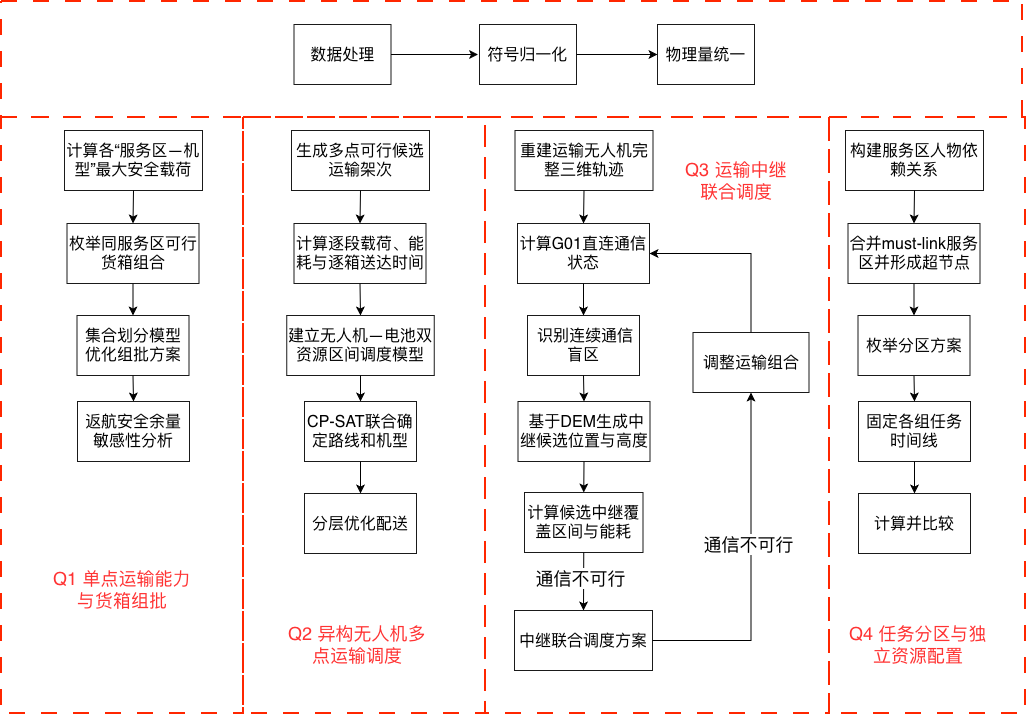

The diagram above was exported from draw.io. Its source (the exported page's mxGraphModel, read from the mxfile embedded in the PNG):
<mxGraphModel dx="1454" dy="861" grid="0" gridSize="10" guides="1" tooltips="1" connect="1" arrows="1" fold="1" page="0" pageScale="1" pageWidth="827" pageHeight="1169" math="0" shadow="0">
  <root>
    <mxCell id="0" />
    <mxCell id="1" parent="0" />
    <mxCell id="jzMwuc5kisNjsHMi-WIM-16" parent="1" style="rounded=0;whiteSpace=wrap;html=1;strokeColor=#1A1A1A;align=center;" value="&lt;div style=&quot;&quot;&gt;&lt;span style=&quot;font-size: medium; text-align: start;&quot;&gt;计算各“服务区—机型”最大安全载荷&lt;/span&gt;&lt;br&gt;&lt;/div&gt;" vertex="1">
      <mxGeometry height="60" width="138" x="-19" y="186" as="geometry" />
    </mxCell>
    <mxCell id="jzMwuc5kisNjsHMi-WIM-17" edge="1" parent="1" source="jzMwuc5kisNjsHMi-WIM-16" style="endArrow=classic;html=1;rounded=0;exitX=0.5;exitY=1;exitDx=0;exitDy=0;entryX=0.5;entryY=0;entryDx=0;entryDy=0;" target="jzMwuc5kisNjsHMi-WIM-18" value="">
      <mxGeometry height="50" relative="1" width="50" as="geometry">
        <mxPoint x="65.5" y="499" as="sourcePoint" />
        <mxPoint x="-144.5" y="297" as="targetPoint" />
      </mxGeometry>
    </mxCell>
    <mxCell id="jzMwuc5kisNjsHMi-WIM-18" parent="1" style="rounded=0;whiteSpace=wrap;html=1;strokeColor=#1A1A1A;" value="&lt;div style=&quot;&quot;&gt;&lt;span style=&quot;font-size: medium;&quot;&gt;枚举同服务区可行货箱组合&lt;/span&gt;&lt;br&gt;&lt;/div&gt;" vertex="1">
      <mxGeometry height="60" width="132" x="-16.5" y="279" as="geometry" />
    </mxCell>
    <mxCell id="jzMwuc5kisNjsHMi-WIM-19" edge="1" parent="1" source="jzMwuc5kisNjsHMi-WIM-18" style="endArrow=classic;html=1;rounded=0;exitX=0.5;exitY=1;exitDx=0;exitDy=0;entryX=0.5;entryY=0;entryDx=0;entryDy=0;" target="jzMwuc5kisNjsHMi-WIM-20" value="">
      <mxGeometry height="50" relative="1" width="50" as="geometry">
        <mxPoint x="259.5" y="652" as="sourcePoint" />
        <mxPoint x="49.5" y="399" as="targetPoint" />
      </mxGeometry>
    </mxCell>
    <mxCell id="jzMwuc5kisNjsHMi-WIM-20" parent="1" style="rounded=0;whiteSpace=wrap;html=1;strokeColor=#1A1A1A;align=center;" value="&lt;div style=&quot;&quot;&gt;&lt;span style=&quot;font-size: medium; text-align: start;&quot;&gt;集合划分模型优化组批方案&lt;/span&gt;&lt;br&gt;&lt;/div&gt;" vertex="1">
      <mxGeometry height="60" width="112" x="-6.5" y="371" as="geometry" />
    </mxCell>
    <mxCell id="jzMwuc5kisNjsHMi-WIM-21" edge="1" parent="1" source="jzMwuc5kisNjsHMi-WIM-20" style="endArrow=classic;html=1;rounded=0;exitX=0.5;exitY=1;exitDx=0;exitDy=0;entryX=0.5;entryY=0;entryDx=0;entryDy=0;" target="jzMwuc5kisNjsHMi-WIM-27" value="">
      <mxGeometry height="50" relative="1" width="50" as="geometry">
        <mxPoint x="93.5" y="810" as="sourcePoint" />
        <mxPoint x="40.5" y="507" as="targetPoint" />
      </mxGeometry>
    </mxCell>
    <mxCell id="jzMwuc5kisNjsHMi-WIM-26" edge="1" parent="1" source="jzMwuc5kisNjsHMi-WIM-27" style="endArrow=classic;html=1;rounded=0;exitX=0.5;exitY=1;exitDx=0;exitDy=0;" value="">
      <mxGeometry height="50" relative="1" width="50" as="geometry">
        <mxPoint x="204" y="441" as="sourcePoint" />
        <mxPoint x="68" y="509" as="targetPoint" />
      </mxGeometry>
    </mxCell>
    <mxCell id="jzMwuc5kisNjsHMi-WIM-27" parent="1" style="rounded=0;whiteSpace=wrap;html=1;strokeColor=#1A1A1A;align=center;" value="&lt;div style=&quot;&quot;&gt;&lt;span style=&quot;font-size: medium; text-align: start;&quot;&gt;返航安全余量敏感性分析&lt;/span&gt;&lt;br&gt;&lt;/div&gt;" vertex="1">
      <mxGeometry height="60" width="112" x="-6" y="457" as="geometry" />
    </mxCell>
    <mxCell id="jzMwuc5kisNjsHMi-WIM-29" parent="1" style="rounded=0;whiteSpace=wrap;html=1;strokeColor=#1A1A1A;align=center;" value="&lt;div style=&quot;&quot;&gt;&lt;font size=&quot;3&quot;&gt;数据处理&lt;/font&gt;&lt;/div&gt;" vertex="1">
      <mxGeometry height="60" width="97" x="210.5" y="80" as="geometry" />
    </mxCell>
    <mxCell id="jzMwuc5kisNjsHMi-WIM-31" parent="1" style="rounded=0;whiteSpace=wrap;html=1;strokeColor=#1A1A1A;align=center;" value="&lt;div style=&quot;&quot;&gt;&lt;span style=&quot;font-size: medium; text-align: start;&quot;&gt;生成多点可行候选运输架次&lt;/span&gt;&lt;br&gt;&lt;/div&gt;" vertex="1">
      <mxGeometry height="60" width="138" x="208" y="186" as="geometry" />
    </mxCell>
    <mxCell id="jzMwuc5kisNjsHMi-WIM-32" edge="1" parent="1" source="jzMwuc5kisNjsHMi-WIM-31" style="endArrow=classic;html=1;rounded=0;exitX=0.5;exitY=1;exitDx=0;exitDy=0;entryX=0.5;entryY=0;entryDx=0;entryDy=0;" target="jzMwuc5kisNjsHMi-WIM-33" value="">
      <mxGeometry height="50" relative="1" width="50" as="geometry">
        <mxPoint x="292.5" y="499" as="sourcePoint" />
        <mxPoint x="82.5" y="297" as="targetPoint" />
      </mxGeometry>
    </mxCell>
    <mxCell id="jzMwuc5kisNjsHMi-WIM-33" parent="1" style="rounded=0;whiteSpace=wrap;html=1;strokeColor=#1A1A1A;" value="&lt;div style=&quot;&quot;&gt;&lt;span style=&quot;font-size: medium; text-align: start;&quot;&gt;计算逐段载荷、能耗与逐箱送达时间&lt;/span&gt;&lt;br&gt;&lt;/div&gt;" vertex="1">
      <mxGeometry height="60" width="132" x="210.5" y="279" as="geometry" />
    </mxCell>
    <mxCell id="jzMwuc5kisNjsHMi-WIM-34" edge="1" parent="1" source="jzMwuc5kisNjsHMi-WIM-33" style="endArrow=classic;html=1;rounded=0;exitX=0.5;exitY=1;exitDx=0;exitDy=0;entryX=0.5;entryY=0;entryDx=0;entryDy=0;" target="jzMwuc5kisNjsHMi-WIM-35" value="">
      <mxGeometry height="50" relative="1" width="50" as="geometry">
        <mxPoint x="486.5" y="652" as="sourcePoint" />
        <mxPoint x="276.5" y="399" as="targetPoint" />
      </mxGeometry>
    </mxCell>
    <mxCell id="jzMwuc5kisNjsHMi-WIM-35" parent="1" style="rounded=0;whiteSpace=wrap;html=1;strokeColor=#1A1A1A;align=center;" value="&lt;div style=&quot;&quot;&gt;&lt;span style=&quot;font-size: medium; text-align: start;&quot;&gt;建立无人机—电池双资源区间调度模型&lt;/span&gt;&lt;br&gt;&lt;/div&gt;" vertex="1">
      <mxGeometry height="60" width="147.5" x="203.25" y="371" as="geometry" />
    </mxCell>
    <mxCell id="jzMwuc5kisNjsHMi-WIM-36" edge="1" parent="1" source="jzMwuc5kisNjsHMi-WIM-35" style="endArrow=classic;html=1;rounded=0;exitX=0.5;exitY=1;exitDx=0;exitDy=0;entryX=0.5;entryY=0;entryDx=0;entryDy=0;" target="jzMwuc5kisNjsHMi-WIM-38" value="">
      <mxGeometry height="50" relative="1" width="50" as="geometry">
        <mxPoint x="320.5" y="810" as="sourcePoint" />
        <mxPoint x="267.5" y="507" as="targetPoint" />
      </mxGeometry>
    </mxCell>
    <mxCell id="jzMwuc5kisNjsHMi-WIM-37" edge="1" parent="1" source="jzMwuc5kisNjsHMi-WIM-38" style="endArrow=classic;html=1;rounded=0;exitX=0.5;exitY=1;exitDx=0;exitDy=0;" value="">
      <mxGeometry height="50" relative="1" width="50" as="geometry">
        <mxPoint x="431" y="441" as="sourcePoint" />
        <mxPoint x="295" y="509" as="targetPoint" />
      </mxGeometry>
    </mxCell>
    <mxCell id="jzMwuc5kisNjsHMi-WIM-38" parent="1" style="rounded=0;whiteSpace=wrap;html=1;strokeColor=#1A1A1A;align=center;" value="&lt;div style=&quot;&quot;&gt;&lt;span style=&quot;font-size: medium; text-align: start;&quot;&gt;CP-SAT联合确定路线和机型&lt;/span&gt;&lt;br&gt;&lt;/div&gt;" vertex="1">
      <mxGeometry height="60" width="112" x="221" y="457" as="geometry" />
    </mxCell>
    <mxCell id="jzMwuc5kisNjsHMi-WIM-40" parent="1" style="rounded=0;whiteSpace=wrap;html=1;strokeColor=#1A1A1A;align=center;" value="&lt;div style=&quot;&quot;&gt;&lt;span style=&quot;font-size: medium; text-align: start;&quot;&gt;重建运输无人机完整三维轨迹&lt;/span&gt;&lt;br&gt;&lt;/div&gt;" vertex="1">
      <mxGeometry height="60" width="138" x="431.5" y="186" as="geometry" />
    </mxCell>
    <mxCell id="jzMwuc5kisNjsHMi-WIM-41" edge="1" parent="1" source="jzMwuc5kisNjsHMi-WIM-40" style="endArrow=classic;html=1;rounded=0;exitX=0.5;exitY=1;exitDx=0;exitDy=0;entryX=0.5;entryY=0;entryDx=0;entryDy=0;" target="jzMwuc5kisNjsHMi-WIM-42" value="">
      <mxGeometry height="50" relative="1" width="50" as="geometry">
        <mxPoint x="516" y="499" as="sourcePoint" />
        <mxPoint x="306" y="297" as="targetPoint" />
      </mxGeometry>
    </mxCell>
    <mxCell id="jzMwuc5kisNjsHMi-WIM-42" parent="1" style="rounded=0;whiteSpace=wrap;html=1;strokeColor=#1A1A1A;" value="&lt;div style=&quot;&quot;&gt;&lt;span style=&quot;font-size: medium; text-align: start;&quot;&gt;计算G01直连通信状态&lt;/span&gt;&lt;br&gt;&lt;/div&gt;" vertex="1">
      <mxGeometry height="60" width="132" x="434" y="279" as="geometry" />
    </mxCell>
    <mxCell id="jzMwuc5kisNjsHMi-WIM-43" edge="1" parent="1" source="jzMwuc5kisNjsHMi-WIM-42" style="endArrow=classic;html=1;rounded=0;exitX=0.5;exitY=1;exitDx=0;exitDy=0;entryX=0.5;entryY=0;entryDx=0;entryDy=0;" target="jzMwuc5kisNjsHMi-WIM-44" value="">
      <mxGeometry height="50" relative="1" width="50" as="geometry">
        <mxPoint x="710" y="652" as="sourcePoint" />
        <mxPoint x="500" y="399" as="targetPoint" />
      </mxGeometry>
    </mxCell>
    <mxCell id="jzMwuc5kisNjsHMi-WIM-44" parent="1" style="rounded=0;whiteSpace=wrap;html=1;strokeColor=#1A1A1A;align=center;" value="&lt;div style=&quot;&quot;&gt;&lt;span style=&quot;font-size: medium; text-align: start;&quot;&gt;&amp;nbsp;识别连续通信盲区&lt;/span&gt;&lt;br&gt;&lt;/div&gt;" vertex="1">
      <mxGeometry height="60" width="112" x="444" y="371" as="geometry" />
    </mxCell>
    <mxCell id="jzMwuc5kisNjsHMi-WIM-45" edge="1" parent="1" source="jzMwuc5kisNjsHMi-WIM-44" style="endArrow=classic;html=1;rounded=0;exitX=0.5;exitY=1;exitDx=0;exitDy=0;entryX=0.5;entryY=0;entryDx=0;entryDy=0;" target="jzMwuc5kisNjsHMi-WIM-47" value="">
      <mxGeometry height="50" relative="1" width="50" as="geometry">
        <mxPoint x="544" y="810" as="sourcePoint" />
        <mxPoint x="491" y="507" as="targetPoint" />
      </mxGeometry>
    </mxCell>
    <mxCell id="jzMwuc5kisNjsHMi-WIM-46" edge="1" parent="1" source="jzMwuc5kisNjsHMi-WIM-47" style="endArrow=classic;html=1;rounded=0;exitX=0.5;exitY=1;exitDx=0;exitDy=0;" value="">
      <mxGeometry height="50" relative="1" width="50" as="geometry">
        <mxPoint x="654.5" y="441" as="sourcePoint" />
        <mxPoint x="518.5" y="509" as="targetPoint" />
      </mxGeometry>
    </mxCell>
    <mxCell id="jzMwuc5kisNjsHMi-WIM-47" parent="1" style="rounded=0;whiteSpace=wrap;html=1;strokeColor=#1A1A1A;align=center;" value="&lt;div style=&quot;&quot;&gt;&lt;span style=&quot;font-size: medium; text-align: start;&quot;&gt;&amp;nbsp;基于DEM生成中继候选位置与高度&lt;/span&gt;&lt;br&gt;&lt;/div&gt;" vertex="1">
      <mxGeometry height="60" width="132" x="434.5" y="457" as="geometry" />
    </mxCell>
    <mxCell id="jzMwuc5kisNjsHMi-WIM-49" edge="1" parent="1" source="jzMwuc5kisNjsHMi-WIM-38" style="endArrow=classic;html=1;rounded=0;entryX=0.5;entryY=0;entryDx=0;entryDy=0;exitX=0.5;exitY=1;exitDx=0;exitDy=0;" target="jzMwuc5kisNjsHMi-WIM-50" value="">
      <mxGeometry height="50" relative="1" width="50" as="geometry">
        <mxPoint x="399.75" y="433" as="sourcePoint" />
        <mxPoint x="399.25" y="490" as="targetPoint" />
      </mxGeometry>
    </mxCell>
    <mxCell id="jzMwuc5kisNjsHMi-WIM-50" parent="1" style="rounded=0;whiteSpace=wrap;html=1;strokeColor=#1A1A1A;align=center;" value="&lt;div style=&quot;text-align: start;&quot;&gt;&lt;span style=&quot;font-size: medium;&quot;&gt;分层优化配送&lt;/span&gt;&lt;br&gt;&lt;/div&gt;" vertex="1">
      <mxGeometry height="60" width="112" x="221" y="549" as="geometry" />
    </mxCell>
    <mxCell id="jzMwuc5kisNjsHMi-WIM-55" edge="1" parent="1" source="jzMwuc5kisNjsHMi-WIM-47" style="endArrow=classic;html=1;rounded=0;exitX=0.5;exitY=1;exitDx=0;exitDy=0;entryX=0.5;entryY=0;entryDx=0;entryDy=0;" target="jzMwuc5kisNjsHMi-WIM-56" value="">
      <mxGeometry height="50" relative="1" width="50" as="geometry">
        <mxPoint x="497.5" y="537" as="sourcePoint" />
        <mxPoint x="497" y="597" as="targetPoint" />
      </mxGeometry>
    </mxCell>
    <mxCell id="jzMwuc5kisNjsHMi-WIM-56" parent="1" style="rounded=0;whiteSpace=wrap;html=1;strokeColor=#1A1A1A;align=center;" value="&lt;div style=&quot;&quot;&gt;&lt;span style=&quot;font-size: medium; text-align: start;&quot;&gt;计算候选中继覆盖区间与能耗&lt;/span&gt;&lt;br&gt;&lt;/div&gt;" vertex="1">
      <mxGeometry height="60" width="118.5" x="441" y="548" as="geometry" />
    </mxCell>
    <mxCell id="jzMwuc5kisNjsHMi-WIM-57" edge="1" parent="1" source="jzMwuc5kisNjsHMi-WIM-56" style="endArrow=classic;html=1;rounded=0;exitX=0.5;exitY=1;exitDx=0;exitDy=0;entryX=0.5;entryY=0;entryDx=0;entryDy=0;" target="jzMwuc5kisNjsHMi-WIM-59" value="">
      <mxGeometry height="50" relative="1" width="50" as="geometry">
        <mxPoint x="541" y="987" as="sourcePoint" />
        <mxPoint x="488" y="684" as="targetPoint" />
      </mxGeometry>
    </mxCell>
    <mxCell id="jzMwuc5kisNjsHMi-WIM-66" connectable="0" parent="jzMwuc5kisNjsHMi-WIM-57" style="edgeLabel;html=1;align=center;verticalAlign=middle;resizable=0;points=[];" value="&lt;font style=&quot;font-size: 18px;&quot;&gt;通信不可行&lt;/font&gt;" vertex="1">
      <mxGeometry relative="1" x="-0.3444" y="-3" as="geometry">
        <mxPoint x="-1" y="7" as="offset" />
      </mxGeometry>
    </mxCell>
    <mxCell id="jzMwuc5kisNjsHMi-WIM-58" edge="1" parent="1" source="jzMwuc5kisNjsHMi-WIM-59" style="endArrow=classic;html=1;rounded=0;exitX=0.5;exitY=1;exitDx=0;exitDy=0;" value="">
      <mxGeometry height="50" relative="1" width="50" as="geometry">
        <mxPoint x="651.5" y="618" as="sourcePoint" />
        <mxPoint x="515.5" y="686" as="targetPoint" />
      </mxGeometry>
    </mxCell>
    <mxCell id="jzMwuc5kisNjsHMi-WIM-59" parent="1" style="rounded=0;whiteSpace=wrap;html=1;strokeColor=#1A1A1A;align=center;" value="&lt;div style=&quot;&quot;&gt;&lt;span style=&quot;font-size: medium; text-align: start;&quot;&gt;中继联合调度方案&lt;/span&gt;&lt;br&gt;&lt;/div&gt;" vertex="1">
      <mxGeometry height="60" width="138" x="431" y="666" as="geometry" />
    </mxCell>
    <mxCell id="jzMwuc5kisNjsHMi-WIM-62" edge="1" parent="1" source="jzMwuc5kisNjsHMi-WIM-59" style="endArrow=classic;html=1;rounded=0;exitX=1;exitY=0.5;exitDx=0;exitDy=0;entryX=0.5;entryY=1;entryDx=0;entryDy=0;" target="jzMwuc5kisNjsHMi-WIM-63" value="">
      <mxGeometry height="50" relative="1" width="50" as="geometry">
        <Array as="points">
          <mxPoint x="667.5" y="696" />
        </Array>
        <mxPoint x="452.5" y="497" as="sourcePoint" />
        <mxPoint x="698.5" y="665" as="targetPoint" />
      </mxGeometry>
    </mxCell>
    <mxCell id="jzMwuc5kisNjsHMi-WIM-65" connectable="0" parent="jzMwuc5kisNjsHMi-WIM-62" style="edgeLabel;html=1;align=center;verticalAlign=middle;resizable=0;points=[];" value="&lt;span style=&quot;font-size: 18px;&quot;&gt;通信不可行&lt;/span&gt;" vertex="1">
      <mxGeometry relative="1" x="0.1238" y="3" as="geometry">
        <mxPoint as="offset" />
      </mxGeometry>
    </mxCell>
    <mxCell id="jzMwuc5kisNjsHMi-WIM-63" parent="1" style="rounded=0;whiteSpace=wrap;html=1;strokeColor=#1A1A1A;align=center;" value="&lt;div style=&quot;&quot;&gt;&lt;span style=&quot;font-size: medium; text-align: start;&quot;&gt;调整运输组合&lt;/span&gt;&lt;br&gt;&lt;/div&gt;" vertex="1">
      <mxGeometry height="60" width="116" x="609.5" y="388" as="geometry" />
    </mxCell>
    <mxCell id="jzMwuc5kisNjsHMi-WIM-64" edge="1" parent="1" source="jzMwuc5kisNjsHMi-WIM-63" style="endArrow=classic;html=1;rounded=0;exitX=0.5;exitY=0;exitDx=0;exitDy=0;entryX=1;entryY=0.5;entryDx=0;entryDy=0;curved=0;" target="jzMwuc5kisNjsHMi-WIM-42" value="">
      <mxGeometry height="50" relative="1" width="50" as="geometry">
        <Array as="points">
          <mxPoint x="667.5" y="309" />
        </Array>
        <mxPoint x="626.5" y="746" as="sourcePoint" />
        <mxPoint x="724.5" y="529" as="targetPoint" />
      </mxGeometry>
    </mxCell>
    <mxCell id="jzMwuc5kisNjsHMi-WIM-67" parent="1" style="rounded=0;whiteSpace=wrap;html=1;fillColor=none;dashed=1;dashPattern=8 8;strokeColor=light-dark(#ff2600, #ededed);strokeWidth=2;" value="" vertex="1">
      <mxGeometry height="596" width="242" x="-82" y="173" as="geometry" />
    </mxCell>
    <mxCell id="jzMwuc5kisNjsHMi-WIM-68" parent="1" style="rounded=0;whiteSpace=wrap;html=1;fillColor=none;dashed=1;dashPattern=8 8;strokeColor=light-dark(#ff2600, #ededed);strokeWidth=2;" value="" vertex="1">
      <mxGeometry height="596" width="344" x="402" y="173" as="geometry" />
    </mxCell>
    <mxCell id="jzMwuc5kisNjsHMi-WIM-69" parent="1" style="rounded=0;whiteSpace=wrap;html=1;fillColor=none;dashed=1;dashPattern=8 8;strokeColor=light-dark(#ff2600, #ededed);strokeWidth=2;" value="" vertex="1">
      <mxGeometry height="596" width="242" x="160" y="173" as="geometry" />
    </mxCell>
    <mxCell id="jzMwuc5kisNjsHMi-WIM-70" parent="1" style="rounded=0;whiteSpace=wrap;html=1;strokeColor=#1A1A1A;align=center;" value="&lt;div style=&quot;&quot;&gt;&lt;font size=&quot;3&quot;&gt;构建服务区人物依赖关系&lt;/font&gt;&lt;/div&gt;" vertex="1">
      <mxGeometry height="60" width="138" x="762" y="186" as="geometry" />
    </mxCell>
    <mxCell id="jzMwuc5kisNjsHMi-WIM-71" edge="1" parent="1" source="jzMwuc5kisNjsHMi-WIM-70" style="endArrow=classic;html=1;rounded=0;exitX=0.5;exitY=1;exitDx=0;exitDy=0;entryX=0.5;entryY=0;entryDx=0;entryDy=0;" target="jzMwuc5kisNjsHMi-WIM-72" value="">
      <mxGeometry height="50" relative="1" width="50" as="geometry">
        <mxPoint x="846.5" y="499" as="sourcePoint" />
        <mxPoint x="636.5" y="297" as="targetPoint" />
      </mxGeometry>
    </mxCell>
    <mxCell id="jzMwuc5kisNjsHMi-WIM-72" parent="1" style="rounded=0;whiteSpace=wrap;html=1;strokeColor=#1A1A1A;" value="&lt;font size=&quot;3&quot;&gt;合并must-link服务区并形成超节点&lt;/font&gt;" vertex="1">
      <mxGeometry height="60" width="132" x="764.5" y="279" as="geometry" />
    </mxCell>
    <mxCell id="jzMwuc5kisNjsHMi-WIM-73" edge="1" parent="1" source="jzMwuc5kisNjsHMi-WIM-72" style="endArrow=classic;html=1;rounded=0;exitX=0.5;exitY=1;exitDx=0;exitDy=0;entryX=0.5;entryY=0;entryDx=0;entryDy=0;" target="jzMwuc5kisNjsHMi-WIM-80" value="">
      <mxGeometry height="50" relative="1" width="50" as="geometry">
        <mxPoint x="1040.5" y="652" as="sourcePoint" />
        <mxPoint x="831" y="371" as="targetPoint" />
      </mxGeometry>
    </mxCell>
    <mxCell id="jzMwuc5kisNjsHMi-WIM-74" edge="1" parent="1" source="jzMwuc5kisNjsHMi-WIM-80" style="endArrow=classic;html=1;rounded=0;entryX=0.5;entryY=0;entryDx=0;entryDy=0;exitX=0.5;exitY=1;exitDx=0;exitDy=0;" target="jzMwuc5kisNjsHMi-WIM-76" value="">
      <mxGeometry height="50" relative="1" width="50" as="geometry">
        <mxPoint x="831" y="433.41" as="sourcePoint" />
        <mxPoint x="821.5" y="507" as="targetPoint" />
      </mxGeometry>
    </mxCell>
    <mxCell id="jzMwuc5kisNjsHMi-WIM-75" edge="1" parent="1" source="jzMwuc5kisNjsHMi-WIM-76" style="endArrow=classic;html=1;rounded=0;exitX=0.5;exitY=1;exitDx=0;exitDy=0;" value="">
      <mxGeometry height="50" relative="1" width="50" as="geometry">
        <mxPoint x="985" y="441" as="sourcePoint" />
        <mxPoint x="849" y="509" as="targetPoint" />
      </mxGeometry>
    </mxCell>
    <mxCell id="jzMwuc5kisNjsHMi-WIM-76" parent="1" style="rounded=0;whiteSpace=wrap;html=1;strokeColor=#1A1A1A;align=center;" value="&lt;div style=&quot;&quot;&gt;&lt;font size=&quot;3&quot;&gt;固定各组任务时间线&lt;/font&gt;&lt;/div&gt;" vertex="1">
      <mxGeometry height="60" width="112" x="775" y="457" as="geometry" />
    </mxCell>
    <mxCell id="jzMwuc5kisNjsHMi-WIM-78" edge="1" parent="1" source="jzMwuc5kisNjsHMi-WIM-76" style="endArrow=classic;html=1;rounded=0;entryX=0.5;entryY=0;entryDx=0;entryDy=0;exitX=0.5;exitY=1;exitDx=0;exitDy=0;" target="jzMwuc5kisNjsHMi-WIM-79" value="">
      <mxGeometry height="50" relative="1" width="50" as="geometry">
        <mxPoint x="953.75" y="433" as="sourcePoint" />
        <mxPoint x="953.25" y="490" as="targetPoint" />
      </mxGeometry>
    </mxCell>
    <mxCell id="jzMwuc5kisNjsHMi-WIM-79" parent="1" style="rounded=0;whiteSpace=wrap;html=1;strokeColor=#1A1A1A;align=center;" value="&lt;div style=&quot;text-align: start;&quot;&gt;&lt;font size=&quot;3&quot;&gt;计算并比较&lt;/font&gt;&lt;/div&gt;" vertex="1">
      <mxGeometry height="60" width="112" x="775" y="549" as="geometry" />
    </mxCell>
    <mxCell id="jzMwuc5kisNjsHMi-WIM-80" parent="1" style="rounded=0;whiteSpace=wrap;html=1;strokeColor=#1A1A1A;align=center;" value="&lt;div style=&quot;text-align: start;&quot;&gt;&lt;font size=&quot;3&quot;&gt;枚举分区方案&lt;/font&gt;&lt;/div&gt;" vertex="1">
      <mxGeometry height="60" width="112" x="774.5" y="371" as="geometry" />
    </mxCell>
    <mxCell id="jzMwuc5kisNjsHMi-WIM-83" parent="1" style="rounded=0;whiteSpace=wrap;html=1;fillColor=none;dashed=1;dashPattern=8 8;strokeColor=light-dark(#ff2600, #ededed);strokeWidth=2;" value="" vertex="1">
      <mxGeometry height="596" width="196" x="746" y="173" as="geometry" />
    </mxCell>
    <mxCell id="jzMwuc5kisNjsHMi-WIM-84" edge="1" parent="1" source="jzMwuc5kisNjsHMi-WIM-29" style="endArrow=classic;html=1;rounded=0;exitX=1;exitY=0.5;exitDx=0;exitDy=0;" value="">
      <mxGeometry height="50" relative="1" width="50" as="geometry">
        <mxPoint x="492" y="411" as="sourcePoint" />
        <mxPoint x="394.53" y="110" as="targetPoint" />
      </mxGeometry>
    </mxCell>
    <mxCell id="jzMwuc5kisNjsHMi-WIM-86" parent="1" style="rounded=0;whiteSpace=wrap;html=1;strokeColor=#1A1A1A;align=center;" value="&lt;div style=&quot;&quot;&gt;&lt;font size=&quot;3&quot;&gt;符号归一化&lt;/font&gt;&lt;/div&gt;" vertex="1">
      <mxGeometry height="60" width="97" x="396" y="80" as="geometry" />
    </mxCell>
    <mxCell id="jzMwuc5kisNjsHMi-WIM-87" edge="1" parent="1" source="jzMwuc5kisNjsHMi-WIM-86" style="endArrow=classic;html=1;rounded=0;exitX=1;exitY=0.5;exitDx=0;exitDy=0;entryX=0;entryY=0.5;entryDx=0;entryDy=0;" target="jzMwuc5kisNjsHMi-WIM-88" value="">
      <mxGeometry height="50" relative="1" width="50" as="geometry">
        <mxPoint x="677.5" y="411" as="sourcePoint" />
        <mxPoint x="572.97" y="110" as="targetPoint" />
      </mxGeometry>
    </mxCell>
    <mxCell id="jzMwuc5kisNjsHMi-WIM-88" parent="1" style="rounded=0;whiteSpace=wrap;html=1;strokeColor=#1A1A1A;align=center;" value="&lt;div style=&quot;&quot;&gt;&lt;font size=&quot;3&quot;&gt;物理量统一&lt;/font&gt;&lt;/div&gt;" vertex="1">
      <mxGeometry height="60" width="97" x="574" y="80" as="geometry" />
    </mxCell>
    <mxCell id="jzMwuc5kisNjsHMi-WIM-90" parent="1" style="text;html=1;whiteSpace=wrap;strokeColor=none;fillColor=none;align=center;verticalAlign=middle;rounded=0;" value="&lt;font style=&quot;font-size: 18px; color: rgb(255, 51, 51);&quot;&gt;Q1&amp;nbsp;&lt;span style=&quot;text-align: start;&quot;&gt;单点运输能力与货箱组批&lt;/span&gt;&lt;/font&gt;" vertex="1">
      <mxGeometry height="82" width="154" x="-38" y="604" as="geometry" />
    </mxCell>
    <mxCell id="jzMwuc5kisNjsHMi-WIM-91" parent="1" style="text;html=1;whiteSpace=wrap;strokeColor=none;fillColor=none;align=center;verticalAlign=middle;rounded=0;" value="&lt;span style=&quot;color: rgb(255, 51, 51);&quot;&gt;&lt;font style=&quot;font-size: 18px;&quot;&gt;&lt;font&gt;Q2&amp;nbsp;&lt;/font&gt;&lt;span style=&quot;text-align: start;&quot;&gt;异构无人机多点运输调度&lt;/span&gt;&lt;/font&gt;&lt;/span&gt;" vertex="1">
      <mxGeometry height="82" width="154" x="196.75" y="659" as="geometry" />
    </mxCell>
    <mxCell id="jzMwuc5kisNjsHMi-WIM-92" parent="1" style="rounded=0;whiteSpace=wrap;html=1;fillColor=none;dashed=1;dashPattern=8 8;strokeColor=light-dark(#ff2600, #ededed);strokeWidth=2;" value="" vertex="1">
      <mxGeometry height="116" width="1021" x="-82" y="57" as="geometry" />
    </mxCell>
    <mxCell id="jzMwuc5kisNjsHMi-WIM-93" parent="1" style="text;html=1;whiteSpace=wrap;strokeColor=none;fillColor=none;align=center;verticalAlign=middle;rounded=0;" value="&lt;div style=&quot;&quot;&gt;&lt;span style=&quot;font-size: 18px; color: rgb(255, 51, 51);&quot;&gt;Q3 运输中继联合调度&lt;/span&gt;&lt;/div&gt;" vertex="1">
      <mxGeometry height="82" width="112" x="597" y="195" as="geometry" />
    </mxCell>
    <mxCell id="jzMwuc5kisNjsHMi-WIM-94" parent="1" style="text;html=1;whiteSpace=wrap;strokeColor=none;fillColor=none;align=center;verticalAlign=middle;rounded=0;" value="&lt;div style=&quot;&quot;&gt;&lt;span style=&quot;font-size: 18px; color: rgb(255, 51, 51);&quot;&gt;Q4 任务分区与独立资源配置&lt;/span&gt;&lt;/div&gt;" vertex="1">
      <mxGeometry height="82" width="154" x="758" y="659" as="geometry" />
    </mxCell>
  </root>
</mxGraphModel>